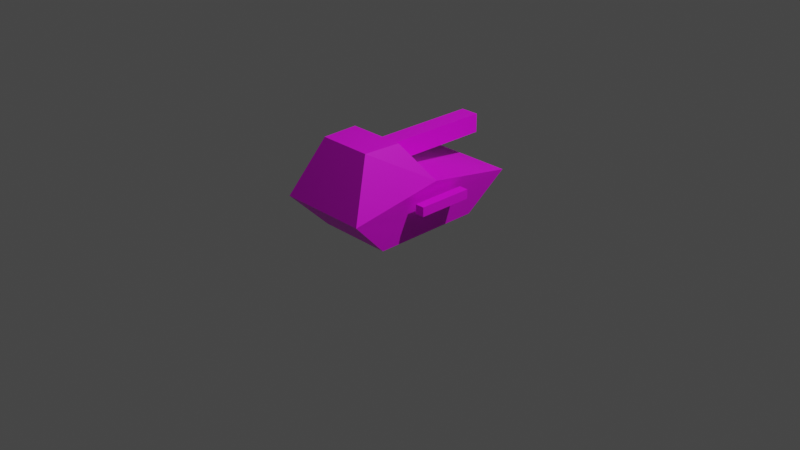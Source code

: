 # Source: heavytank6.blend  (saved by Blender 3.4.6; exported with 4.5.12 LTS)
import bpy
from mathutils import Matrix  # noqa: F401  (used for matrix-valued properties, if any)

bpy.ops.wm.read_factory_settings(use_empty=True)
scene = bpy.context.scene
scene.name = 'Scene'

# ---- collections
col_collection = bpy.data.collections.new('Collection'); scene.collection.children.link(col_collection)

# ---- images (referenced by path relative to the original .blend; pixels are not part of the script)
import os
ASSET_DIR = os.environ.get("B2B_ASSET_DIR", "")  # directory of the original .blend (textures are referenced by path, not embedded)
HERE = os.path.dirname(os.path.abspath(__file__))  # packed textures are extracted next to this script under _unpacked/

def load_image(name, relpath, width, height, colorspace="sRGB"):
    """Load a texture the original file referenced (path relative to the .blend, or extracted next to this script)."""
    p = next((c for c in (os.path.join(HERE, relpath), os.path.join(ASSET_DIR, relpath)) if relpath and os.path.exists(c)), "")
    if p:
        img = bpy.data.images.load(p, check_existing=True)
        img.name = name
    else:  # same state as the original file: an image datablock whose file is absent (Cycles renders it pink)
        img = bpy.data.images.new(name, width, height)
        img.source = "FILE"
        img.filepath = "//" + (relpath or name)
    img.colorspace_settings.name = colorspace
    return img
img_blenderaxes_png = load_image('blenderaxes.png', 'blenderaxes.png', 1024, 1024, 'sRGB')

# ---- materials (node trees are filled in below, after node groups)
mat_material = bpy.data.materials.new('Material')
mat_material.alpha_threshold = 0.0
mat_material.use_transparent_shadow = False
mat_material.roughness = 0.5
mat_material.line_color = (0.0, 0.0, 0.0, 1.0)

# ---- material node trees
mat_material.use_nodes = True; mat_material.node_tree.nodes.clear()
_N = mat_material.node_tree.nodes; _L = mat_material.node_tree.links
n0 = _N.new('ShaderNodeOutputMaterial'); n0.name = 'Material Output'; n0.location = (300, 300)
n1 = _N.new('ShaderNodeBsdfPrincipled'); n1.name = 'Principled BSDF'; n1.location = (10, 300)
n1.distribution = 'GGX'
n1.subsurface_method = 'RANDOM_WALK_SKIN'
n1.inputs[3].default_value = 1.45
n1.inputs[27].default_value = (0.0, 0.0, 0.0, 1.0)
n1.inputs[28].default_value = 1.0
n2 = _N.new('ShaderNodeTexImage'); n2.name = 'Image Texture'; n2.location = (-286, 315)
n2.image = img_blenderaxes_png
n2.interpolation = 'Closest'
n2.extension = 'CLIP'
_L.new(n1.outputs[0], n0.inputs[0])
_L.new(n2.outputs[0], n1.inputs[0])
n0.is_active_output = True

# ---- world
world_world = bpy.data.worlds.new('World'); scene.world = world_world
world_world.use_nodes = True; world_world.node_tree.nodes.clear()
_N = world_world.node_tree.nodes; _L = world_world.node_tree.links
n0 = _N.new('ShaderNodeOutputWorld'); n0.name = 'World Output'; n0.location = (300, 300)
n1 = _N.new('ShaderNodeBackground'); n1.name = 'Background'; n1.location = (10, 300)
n1.inputs[0].default_value = (0.05088, 0.05088, 0.05088, 1.0)
_L.new(n1.outputs[0], n0.inputs[0])
n0.is_active_output = True
world_world.color = (0.05088, 0.05088, 0.05088)
world_world.use_sun_shadow = False
world_world.sun_shadow_jitter_overblur = 0.0

# ---- cameras
cam_camera = bpy.data.cameras.new('Camera')
cam_camera.clip_end = 100.0
cam_camera.ortho_scale = 7.314

# ---- lights
light_light = bpy.data.lights.new('Light', 'POINT')
light_light.transmission_factor = 0.0
light_light.energy = 1000.0
light_light.shadow_soft_size = 0.1
light_light.shadow_maximum_resolution = 0.006
light_light.use_absolute_resolution = True

# ---- meshes
me_heavytank5 = bpy.data.meshes.new('heavytank5')
me_heavytank5.from_pydata([(0.48, 1.0, 0.4), (0.4, 0.6, -9.537e-08), (0.49, -1.0, 0.41), (0.41, -0.6, -9.775e-08), (-0.48, 1.0, 0.4), (-0.4, 0.6, 9.537e-08), (-0.49, -1.0, 0.41), (-0.41, -0.6, 9.775e-08), (-0.52, -1.694e-07, 0.59), (0.29, -0.7, 1.0), (-0.29, -0.7, 1.0), (0.31, -0.3, 1.0), (-0.31, -0.3, 1.0), (0.52, 1.694e-07, 0.59), (-0.1, -0.3, 0.7), (-0.1, -0.3, 0.9), (-0.1, 1.0, 0.7), (-0.1, 1.0, 0.9), (0.1, -0.3, 0.7), (0.1, -0.3, 0.9), (0.1, 1.0, 0.7), (0.1, 1.0, 0.9), (0.65, -0.3, 0.35), (0.55, -0.3, 0.35), (0.65, 0.3, 0.35), (0.55, 0.3, 0.35), (0.65, -0.3, 0.45), (0.55, -0.3, 0.45), (0.65, 0.3, 0.45), (0.55, 0.3, 0.45)], [], [(13, 11, 9, 2), (8, 4, 5, 7, 6), (26, 27, 23, 22), (2, 6, 7, 3), (15, 17, 16, 14), (9, 11, 12, 10), (17, 15, 19, 21), (4, 8, 13, 0), (17, 21, 20, 16), (23, 25, 24, 22), (4, 0, 1, 5), (20, 18, 14, 16), (29, 27, 26, 28), (11, 13, 8, 12), (2, 9, 10, 6), (25, 23, 27, 29), (1, 3, 7, 5), (21, 19, 18, 20), (28, 26, 22, 24), (19, 15, 14, 18), (25, 29, 28, 24), (13, 2, 3, 1, 0), (10, 12, 8, 6)])
_uv = me_heavytank5.uv_layers.new(name='UVMap')
_uv.uv.foreach_set('vector', [0.8235, 0.8529, 0.7941, 0.9706, 0.7353, 0.9706, 0.6765, 0.7941, 0.1765, 0.2059, 0.02941, 0.1471, 0.08824, 0.02941, 0.2647, 0.02941, 0.3235, 0.1471, 0.9706, 0.6471, 0.6765, 0.6471, 0.6765, 0.3529, 0.9706, 0.3529, 0.9706, 0.4706, 0.6765, 0.4706, 0.7059, 0.3529, 0.9412, 0.3529, 0.2353, 0.2941, 0.02941, 0.2941, 0.02941, 0.2353, 0.2353, 0.2353, 0.2647, 0.6765, 0.2647, 0.7353, 0.08824, 0.7353, 0.08824, 0.6765, 0.1471, 0.9706, 0.1471, 0.7353, 0.2059, 0.7353, 0.2059, 0.9706, 0.02941, 0.9706, 0.02941, 0.7941, 0.3235, 0.7941, 0.3235, 0.9706, 0.2059, 0.6176, 0.1471, 0.6176, 0.1471, 0.5588, 0.2059, 0.5588, 0.6765, 0.3235, 0.6765, 0.02941, 0.9706, 0.02941, 0.9706, 0.3235, 0.3235, 0.4706, 0.05882, 0.4706, 0.05882, 0.3529, 0.2941, 0.3529, 0.8529, 0.02941, 0.8529, 0.2647, 0.7941, 0.2647, 0.7941, 0.02941, 0.02941, 0.9706, 0.02941, 0.6765, 0.3235, 0.6765, 0.3235, 0.9706, 0.08824, 0.6471, 0.02941, 0.5294, 0.3235, 0.5294, 0.2647, 0.6471, 0.9706, 0.4706, 0.9118, 0.6471, 0.7353, 0.6471, 0.6765, 0.4706, 0.02941, 0.02941, 0.3235, 0.02941, 0.3235, 0.3235, 0.02941, 0.3235, 0.9706, 0.1176, 0.9706, 0.3235, 0.6765, 0.3235, 0.6765, 0.1176, 0.9706, 0.9412, 0.7941, 0.9412, 0.7941, 0.8824, 0.9706, 0.8824, 0.9706, 0.9706, 0.6765, 0.9706, 0.6765, 0.6765, 0.9706, 0.6765, 0.3529, 0.3529, 0.6471, 0.3529, 0.6471, 0.6471, 0.3529, 0.6471, 0.3235, 0.3529, 0.3235, 0.6471, 0.02941, 0.6471, 0.02941, 0.3529, 0.8235, 0.8529, 0.6765, 0.7941, 0.7353, 0.6765, 0.9118, 0.6765, 0.9706, 0.7941, 0.2941, 0.3235, 0.2353, 0.3235, 0.1765, 0.2059, 0.3235, 0.1471])
me_heavytank5.materials.append(mat_material)
me_heavytank5.update()

# ---- objects
ob_light = bpy.data.objects.new('Light', light_light)
ob_camera = bpy.data.objects.new('Camera', cam_camera)
ob_heavytank5 = bpy.data.objects.new('heavytank5', me_heavytank5)

# ---- transforms, parenting, visibility, modifiers, constraints
ob_light.location = (4.076, 1.005, 5.904)
ob_light.rotation_euler = (0.6503, 0.05522, 1.866)
ob_light.lock_rotations_4d = False
ob_light.empty_display_type = 'ARROWS'
ob_light.color = (0.0, 0.0, 0.0, 0.0)
ob_light.lineart.crease_threshold = 0.0
ob_camera.location = (7.359, -6.926, 4.958)
ob_camera.rotation_euler = (1.109, 0.0, 0.8149)
ob_camera.lock_rotations_4d = False
ob_camera.empty_display_type = 'ARROWS'
ob_camera.color = (0.0, 0.0, 0.0, 0.0)
ob_camera.display_type = 'WIRE'
ob_camera.lineart.crease_threshold = 0.0
ob_heavytank5.location = (0.0, 0.0, 0.0)

# ---- collection membership
col_collection.objects.link(ob_light)
col_collection.objects.link(ob_camera)
col_collection.objects.link(ob_heavytank5)

# ---- scene / render settings (as saved in the file)
scene.camera = ob_camera
scene.frame_start = 1; scene.frame_end = 250; scene.frame_set(1)
scene.render.engine = 'BLENDER_EEVEE_NEXT'
scene.cycles.sampling_pattern = 'TABULATED_SOBOL'
scene.cycles.use_light_tree = False
scene.view_settings.view_transform = 'Filmic'
bpy.context.view_layer.update()
